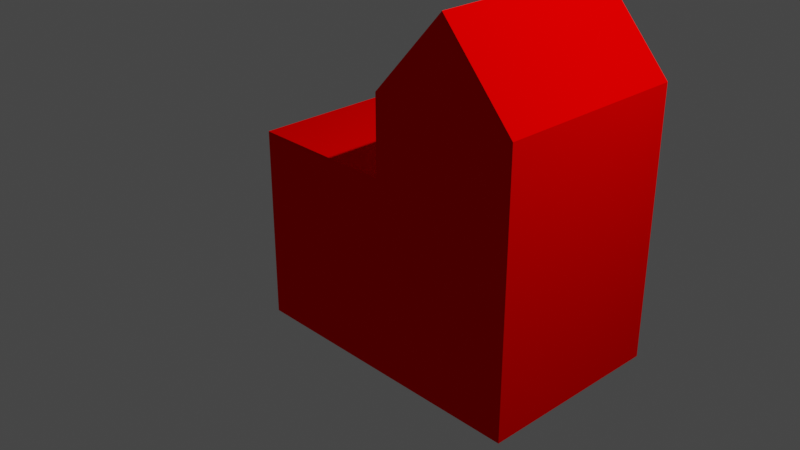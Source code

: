 # Source: redCity.blend  (saved by Blender 2.82.7; exported with 4.5.12 LTS)
import bpy
from mathutils import Matrix  # noqa: F401  (used for matrix-valued properties, if any)

bpy.ops.wm.read_factory_settings(use_empty=True)
scene = bpy.context.scene
scene.name = 'Scene'

# ---- collections
col_collection = bpy.data.collections.new('Collection'); scene.collection.children.link(col_collection)

# ---- materials (node trees are filled in below, after node groups)
mat_citycolor = bpy.data.materials.new('cityColor')
mat_citycolor.alpha_threshold = 0.0
mat_citycolor.use_transparent_shadow = False
mat_citycolor.diffuse_color = (1.0, 0.0, 0.0, 1.0)
mat_citycolor.line_color = (0.0, 0.0, 0.0, 1.0)

# ---- material node trees

# ---- world
world_world = bpy.data.worlds.new('World'); scene.world = world_world
world_world.use_nodes = True; world_world.node_tree.nodes.clear()
_N = world_world.node_tree.nodes; _L = world_world.node_tree.links
n0 = _N.new('ShaderNodeOutputWorld'); n0.name = 'World Output'; n0.location = (300, 300)
n1 = _N.new('ShaderNodeBackground'); n1.name = 'Background'; n1.location = (10, 300)
n1.inputs[0].default_value = (0.05088, 0.05088, 0.05088, 1.0)
_L.new(n1.outputs[0], n0.inputs[0])
n0.is_active_output = True
world_world.color = (0.05088, 0.05088, 0.05088)
world_world.use_sun_shadow = False
world_world.sun_shadow_jitter_overblur = 0.0

# ---- cameras
cam_camera = bpy.data.cameras.new('Camera')
cam_camera.clip_end = 100.0
cam_camera.ortho_scale = 7.314

# ---- lights
light_light = bpy.data.lights.new('Light', 'POINT')
light_light.transmission_factor = 0.0
light_light.energy = 1000.0
light_light.shadow_soft_size = 0.1
light_light.shadow_maximum_resolution = 0.006
light_light.use_absolute_resolution = True

# ---- meshes
me_cube_001 = bpy.data.meshes.new('Cube.001')
me_cube_001.from_pydata([(1.0, 1.0, 1.8), (1.0, 1.0, -1.0), (1.0, -1.0, 1.8), (1.0, -1.0, -1.0), (-1.0, 1.0, 1.8), (-1.0, 1.0, -1.0), (-1.0, -1.0, 1.8), (-1.0, -1.0, -1.0), (1.0, 1.0, 1.0), (-1.0, -1.0, 1.0), (1.0, -1.0, 1.0), (-1.0, 1.0, 1.0), (-1.0, -1.0, 1.8), (1.0, 1.0, 1.8), (1.0, -1.0, 1.8), (-1.0, 1.0, 1.8), (0.0, 1.0, -1.0), (0.0, -1.0, 2.65), (0.0, -1.0, -1.0), (0.0, 1.0, 2.65), (0.0, 1.0, 1.0), (0.0, -1.0, 1.0), (0.0, 1.0, 1.8), (0.0, -1.0, 1.8), (-1.0, 1.0, 1.001), (-1.0, 1.0, -1.0), (-1.0, -1.0, 1.0), (-1.0, -1.0, -1.0), (-3.0, 1.0, 1.0), (-3.0, 1.0, -1.0), (-3.0, -1.0, 1.0), (-3.0, -1.0, -1.0)], [], [(19, 4, 6, 17), (23, 17, 6, 12), (12, 6, 4, 15), (16, 1, 3, 18), (13, 0, 2, 14), (22, 19, 0, 13), (16, 20, 8, 1), (1, 8, 10, 3), (7, 9, 11, 5), (18, 21, 9, 7), (20, 22, 13, 8), (8, 13, 14, 10), (9, 12, 15, 11), (21, 23, 12, 9), (10, 14, 23, 21), (11, 15, 22, 20), (3, 10, 21, 18), (5, 11, 20, 16), (15, 4, 19, 22), (5, 16, 18, 7), (14, 2, 17, 23), (0, 19, 17, 2), (24, 28, 30, 26), (27, 26, 30, 31), (31, 30, 28, 29), (29, 25, 27, 31), (25, 24, 26, 27), (29, 28, 24, 25)])
_uv = me_cube_001.uv_layers.new(name='UVMap')
_uv.uv.foreach_set('vector', [0.75, 0.5, 0.875, 0.5, 0.875, 0.75, 0.75, 0.75, 0.5625, 0.875, 0.625, 0.875, 0.625, 1.0, 0.5625, 1.0, 0.5625, 0.0, 0.625, 0.0, 0.625, 0.25, 0.5625, 0.25, 0.25, 0.5, 0.375, 0.5, 0.375, 0.75, 0.25, 0.75, 0.5625, 0.5, 0.625, 0.5, 0.625, 0.75, 0.5625, 0.75, 0.5625, 0.375, 0.625, 0.375, 0.625, 0.5, 0.5625, 0.5, 0.375, 0.375, 0.5, 0.375, 0.5, 0.5, 0.375, 0.5, 0.375, 0.5, 0.5, 0.5, 0.5, 0.75, 0.375, 0.75, 0.375, 0.0, 0.5, 0.0, 0.5, 0.25, 0.375, 0.25, 0.375, 0.875, 0.5, 0.875, 0.5, 1.0, 0.375, 1.0, 0.5, 0.375, 0.5625, 0.375, 0.5625, 0.5, 0.5, 0.5, 0.5, 0.5, 0.5625, 0.5, 0.5625, 0.75, 0.5, 0.75, 0.5, 0.0, 0.5625, 0.0, 0.5625, 0.25, 0.5, 0.25, 0.5, 0.875, 0.5625, 0.875, 0.5625, 1.0, 0.5, 1.0, 0.5, 0.75, 0.5625, 0.75, 0.5625, 0.875, 0.5, 0.875, 0.5, 0.25, 0.5625, 0.25, 0.5625, 0.375, 0.5, 0.375, 0.375, 0.75, 0.5, 0.75, 0.5, 0.875, 0.375, 0.875, 0.375, 0.25, 0.5, 0.25, 0.5, 0.375, 0.375, 0.375, 0.5625, 0.25, 0.625, 0.25, 0.625, 0.375, 0.5625, 0.375, 0.125, 0.5, 0.25, 0.5, 0.25, 0.75, 0.125, 0.75, 0.5625, 0.75, 0.625, 0.75, 0.625, 0.875, 0.5625, 0.875, 0.625, 0.5, 0.75, 0.5, 0.75, 0.75, 0.625, 0.75, 0.625, 0.5, 0.875, 0.5, 0.875, 0.75, 0.625, 0.75, 0.375, 0.75, 0.625, 0.75, 0.625, 1.0, 0.375, 1.0, 0.375, 0.0, 0.625, 0.0, 0.625, 0.25, 0.375, 0.25, 0.125, 0.5, 0.375, 0.5, 0.375, 0.75, 0.125, 0.75, 0.375, 0.5, 0.625, 0.5, 0.625, 0.75, 0.375, 0.75, 0.375, 0.25, 0.625, 0.25, 0.625, 0.5, 0.375, 0.5])
me_cube_001.materials.append(mat_citycolor)
me_cube_001.use_remesh_preserve_volume = False
me_cube_001.use_remesh_preserve_attributes = False
me_cube_001.use_mirror_vertex_groups = False
me_cube_001.update()

# ---- objects
ob_light = bpy.data.objects.new('Light', light_light)
ob_camera = bpy.data.objects.new('Camera', cam_camera)
ob_redcity = bpy.data.objects.new('redCity', me_cube_001)

# ---- transforms, parenting, visibility, modifiers, constraints
ob_light.location = (4.076, 1.005, 5.904)
ob_light.rotation_euler = (0.6503, 0.05522, 1.866)
ob_light.lock_rotations_4d = False
ob_light.empty_display_type = 'ARROWS'
ob_light.color = (0.0, 0.0, 0.0, 0.0)
ob_light.lineart.crease_threshold = 0.0
ob_camera.location = (7.359, -6.926, 4.958)
ob_camera.rotation_euler = (1.109, 0.0, 0.8149)
ob_camera.lock_rotations_4d = False
ob_camera.empty_display_type = 'ARROWS'
ob_camera.color = (0.0, 0.0, 0.0, 0.0)
ob_camera.display_type = 'WIRE'
ob_camera.lineart.crease_threshold = 0.0
ob_redcity.location = (1.54, 0.0, 0.0)
ob_redcity.scale = (0.77, 1.0, 1.0)
ob_redcity.lock_rotations_4d = False
ob_redcity.empty_display_type = 'ARROWS'
ob_redcity.lineart.crease_threshold = 0.0

# ---- collection membership
col_collection.objects.link(ob_light)
col_collection.objects.link(ob_camera)
col_collection.objects.link(ob_redcity)

# ---- scene / render settings (as saved in the file)
scene.camera = ob_camera
scene.frame_start = 1; scene.frame_end = 250; scene.frame_set(1)
scene.render.engine = 'BLENDER_EEVEE_NEXT'
scene.cycles.use_denoising = False
scene.cycles.samples = 128
scene.cycles.sampling_pattern = 'TABULATED_SOBOL'
scene.cycles.use_adaptive_sampling = False
scene.cycles.use_light_tree = False
scene.view_settings.view_transform = 'Filmic'
bpy.context.view_layer.update()

